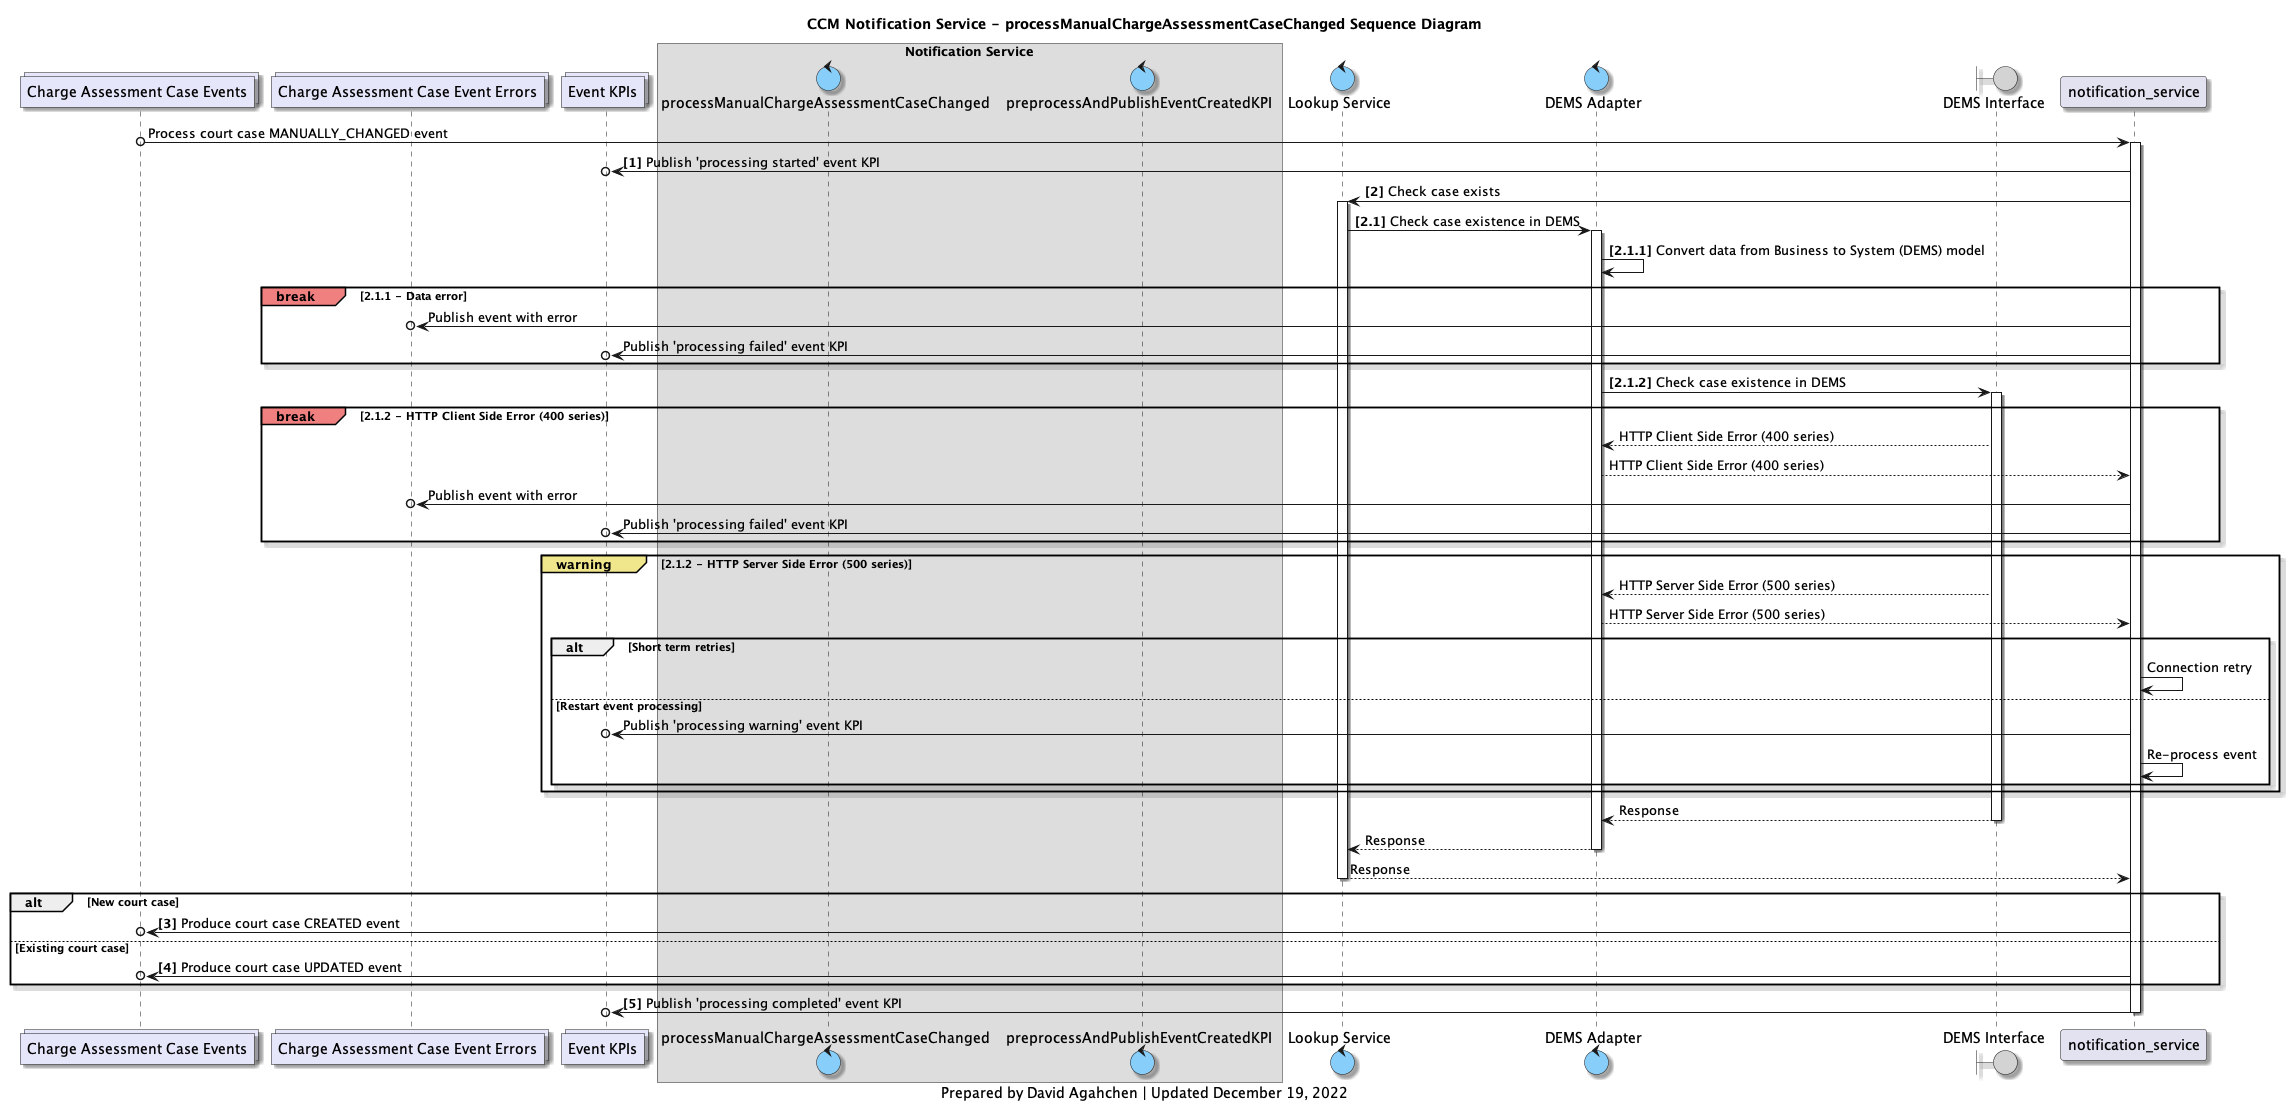

The diagram above was rendered by PlantUML. Its source (embedded in the PNG):
@startuml
'hide footbox

skinparam Shadowing true
skinparam CollectionsBackgroundColor Lavender
skinparam ControlBackgroundColor LightSkyBlue
skinparam BoundaryBackgroundColor LightGrey


/' 
Available colours
https://plantuml-documentation.readthedocs.io/en/latest/formatting/color-names.html
'/

collections charge_assessment_cases_topic as "Charge Assessment Case Events"
collections errors_topic as "Charge Assessment Case Event Errors"
collections kpis_topic as "Event KPIs"

' box #LightBlue Notification Service
box Notification Service
control ns_processManualChargeAssessmentCaseChanged as "processManualChargeAssessmentCaseChanged"
control ns_preprocessAndPublishEventCreatedKPI as "preprocessAndPublishEventCreatedKPI"
end box


control lookup_service as "Lookup Service"
control d_adapter as "DEMS Adapter"
boundary d_interface as "DEMS Interface"

title
CCM Notification Service - processManualChargeAssessmentCaseChanged Sequence Diagram
end title

charge_assessment_cases_topic o-> notification_service: Process court case MANUALLY_CHANGED event
activate notification_service

notification_service ->o kpis_topic: **[1]** Publish 'processing started' event KPI

notification_service -> lookup_service: **[2]** Check case exists
activate lookup_service

lookup_service -> d_adapter: **[2.1]** Check case existence in DEMS
activate d_adapter
d_adapter -> d_adapter: **[2.1.1]** Convert data from Business to System (DEMS) model


break#LightCoral 2.1.1 - Data error
    notification_service ->o errors_topic: Publish event with error
    notification_service ->o kpis_topic: Publish 'processing failed' event KPI
end break

d_adapter -> d_interface: **[2.1.2]** Check case existence in DEMS
activate d_interface

break#LightCoral 2.1.2 - HTTP Client Side Error (400 series)
    d_interface --> d_adapter: HTTP Client Side Error (400 series)
    d_adapter --> notification_service: HTTP Client Side Error (400 series)
    notification_service ->o errors_topic: Publish event with error
    notification_service ->o kpis_topic: Publish 'processing failed' event KPI
end break

group#Khaki warning [2.1.2 - HTTP Server Side Error (500 series)]
    d_interface --> d_adapter: HTTP Server Side Error (500 series)
    d_adapter --> notification_service: HTTP Server Side Error (500 series)
    alt Short term retries
        notification_service -> notification_service: Connection retry
    else Restart event processing
        notification_service ->o kpis_topic: Publish 'processing warning' event KPI
        notification_service -> notification_service: Re-process event
    end
end group

d_interface --> d_adapter: Response
deactivate d_interface
d_adapter --> lookup_service: Response
deactivate d_adapter
lookup_service --> notification_service: Response
deactivate lookup_service
alt New court case
    notification_service ->o charge_assessment_cases_topic: **[3]** Produce court case CREATED event
else Existing court case
    notification_service ->o charge_assessment_cases_topic: **[4]** Produce court case UPDATED event
end

notification_service ->o kpis_topic: **[5]** Publish 'processing completed' event KPI

deactivate notification_service

caption
Prepared by David Agahchen | Updated December 19, 2022
end caption
@enduml